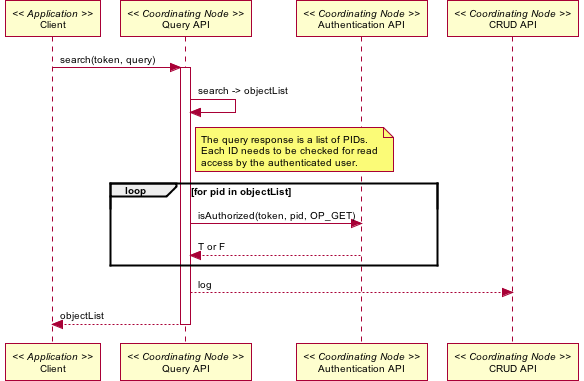

The diagram above was rendered by PlantUML. Its source (embedded in the PNG):
@startuml images/02_seq.png
skinparam activityFontColor black
skinparam activityFontSize 10
skinparam activityFontName arial
skinparam activityArrowFontColor black
skinparam activityArrowFontSize 10
skinparam activityArrowFontName arial
skinparam classArrowFontColor black
skinparam classArrowFontSize 10
skinparam classArrowFontName arial
skinparam classAttributeFontColor black
skinparam classAttributeFontSize 10
skinparam classAttributeFontName arial
skinparam classFontColor black
skinparam classFontSize 10
skinparam classFontName arial
skinparam componentFontColor black
skinparam componentFontSize 10
skinparam componentFontName arial
skinparam componentArrowFontColor black
skinparam componentArrowFontSize 10
skinparam componentArrowFontName arial
skinparam noteFontColor black
skinparam noteFontSize 10
skinparam noteFontName arial
skinparam packageFontColor black
skinparam packageFontSize 10
skinparam packageFontName arial
skinparam sequenceActorFontColor black
skinparam sequenceActorFontSize 10
skinparam sequenceActorFontName arial
skinparam sequenceArrowFontColor black
skinparam sequenceArrowFontSize 10
skinparam sequenceArrowFontName arial
skinparam sequenceGroupingFontColor black
skinparam sequenceGroupingFontSize 10
skinparam sequenceGroupingFontName arial
skinparam sequenceGroupingHeaderFontColor black
skinparam sequenceGroupingHeaderFontSize 10
skinparam sequenceGroupingHeaderFontName arial
skinparam sequenceParticipantFontColor black
skinparam sequenceParticipantFontSize 10
skinparam sequenceParticipantFontName arial
skinparam sequenceTitleFontColor black
skinparam sequenceTitleFontSize 10
skinparam sequenceTitleFontName arial
skinparam titleFontColor black
skinparam titleFontSize 10
skinparam titleFontName arial
skinparam usecaseFontColor black
skinparam usecaseFontSize 7
skinparam usecaseFontName arial
skinparam usecaseActorFontColor black
skinparam usecaseActorFontSize 7
skinparam usecaseActorFontName arial
skinparam usecaseArrowFontColor black
skinparam usecaseArrowFontSize 7
skinparam usecaseArrowFontName arial
participant "Client" as app_client << Application >>
participant "Query API" as c_query << Coordinating Node >>
participant "Authentication API" as c_authenticate << Coordinating Node >>
participant "CRUD API" as c_crud << Coordinating Node >>
app_client -> c_query: search(token, query)
activate c_query
c_query -> c_query: search -> objectList
note right of c_query
The query response is a list of PIDs.
Each ID needs to be checked for read
access by the authenticated user.
end note
loop for pid in objectList
c_query -> c_authenticate: isAuthorized(token, pid, OP_GET)
c_query <-- c_authenticate: T or F
end
c_query --> c_crud: log
app_client <-- c_query: objectList
deactivate c_query
@enduml